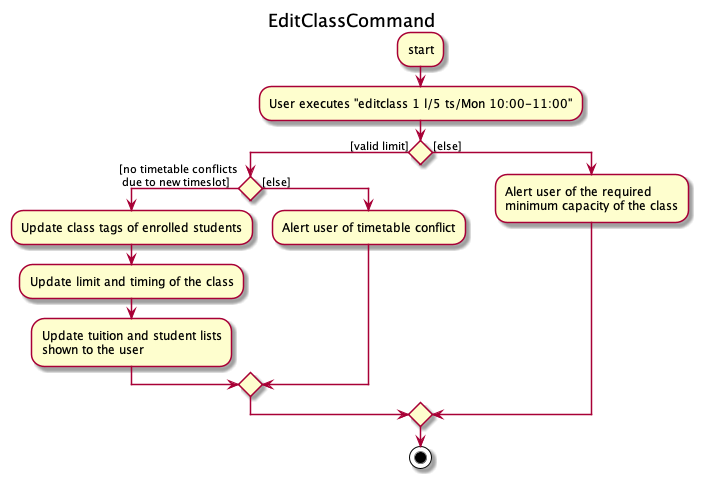

The diagram above was rendered by PlantUML. Its source (embedded in the PNG):
@startuml

title EditClassCommand

:start;
:User executes "editclass 1 l/5 ts/Mon 10:00-11:00";

if () then ([valid limit])

    if () then ([no timetable conflicts
 due to new timeslot])
    :Update class tags of enrolled students;
    :Update limit and timing of the class;
    :Update tuition and student lists
    shown to the user;
    else ([else])
        :Alert user of timetable conflict;
    endif
    else ([else])
        :Alert user of the required 
        minimum capacity of the class;
    endif

stop
@enduml